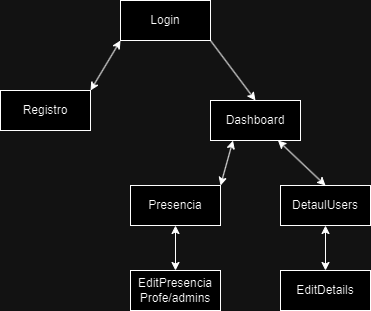

The diagram above was exported from draw.io. Its source (the exported page's mxGraphModel, read from the mxfile embedded in the PNG):
<mxGraphModel dx="1521" dy="835" grid="1" gridSize="10" guides="1" tooltips="1" connect="1" arrows="1" fold="1" page="1" pageScale="1" pageWidth="827" pageHeight="1169" math="0" shadow="0">
  <root>
    <mxCell id="0" />
    <mxCell id="1" parent="0" />
    <mxCell id="gcRHlF3ygOAA8h8dcbSb-1" value="Login" style="rounded=0;whiteSpace=wrap;html=1;" vertex="1" parent="1">
      <mxGeometry x="350" y="400" width="90" height="40" as="geometry" />
    </mxCell>
    <mxCell id="gcRHlF3ygOAA8h8dcbSb-2" value="Registro" style="rounded=0;whiteSpace=wrap;html=1;" vertex="1" parent="1">
      <mxGeometry x="230" y="490" width="90" height="40" as="geometry" />
    </mxCell>
    <mxCell id="gcRHlF3ygOAA8h8dcbSb-3" value="Dashboard" style="rounded=0;whiteSpace=wrap;html=1;" vertex="1" parent="1">
      <mxGeometry x="440" y="500" width="90" height="40" as="geometry" />
    </mxCell>
    <mxCell id="gcRHlF3ygOAA8h8dcbSb-4" value="Presencia" style="rounded=0;whiteSpace=wrap;html=1;" vertex="1" parent="1">
      <mxGeometry x="360" y="585" width="90" height="40" as="geometry" />
    </mxCell>
    <mxCell id="gcRHlF3ygOAA8h8dcbSb-5" value="DetaulUsers" style="rounded=0;whiteSpace=wrap;html=1;" vertex="1" parent="1">
      <mxGeometry x="510" y="585" width="90" height="40" as="geometry" />
    </mxCell>
    <mxCell id="gcRHlF3ygOAA8h8dcbSb-6" value="EditDetails" style="rounded=0;whiteSpace=wrap;html=1;" vertex="1" parent="1">
      <mxGeometry x="510" y="670" width="90" height="40" as="geometry" />
    </mxCell>
    <mxCell id="gcRHlF3ygOAA8h8dcbSb-7" value="" style="endArrow=classic;startArrow=classic;html=1;rounded=0;entryX=0;entryY=1;entryDx=0;entryDy=0;exitX=1;exitY=0;exitDx=0;exitDy=0;" edge="1" parent="1" source="gcRHlF3ygOAA8h8dcbSb-2" target="gcRHlF3ygOAA8h8dcbSb-1">
      <mxGeometry width="50" height="50" relative="1" as="geometry">
        <mxPoint x="310" y="490" as="sourcePoint" />
        <mxPoint x="360" y="440" as="targetPoint" />
      </mxGeometry>
    </mxCell>
    <mxCell id="gcRHlF3ygOAA8h8dcbSb-8" value="" style="endArrow=classic;html=1;rounded=0;entryX=0.5;entryY=0;entryDx=0;entryDy=0;exitX=1;exitY=1;exitDx=0;exitDy=0;" edge="1" parent="1" source="gcRHlF3ygOAA8h8dcbSb-1" target="gcRHlF3ygOAA8h8dcbSb-3">
      <mxGeometry width="50" height="50" relative="1" as="geometry">
        <mxPoint x="450" y="440" as="sourcePoint" />
        <mxPoint x="510" y="420" as="targetPoint" />
      </mxGeometry>
    </mxCell>
    <mxCell id="gcRHlF3ygOAA8h8dcbSb-9" value="" style="endArrow=classic;startArrow=classic;html=1;rounded=0;entryX=0.25;entryY=1;entryDx=0;entryDy=0;exitX=1;exitY=0;exitDx=0;exitDy=0;" edge="1" parent="1" source="gcRHlF3ygOAA8h8dcbSb-4" target="gcRHlF3ygOAA8h8dcbSb-3">
      <mxGeometry width="50" height="50" relative="1" as="geometry">
        <mxPoint x="430" y="600" as="sourcePoint" />
        <mxPoint x="480" y="550" as="targetPoint" />
      </mxGeometry>
    </mxCell>
    <mxCell id="gcRHlF3ygOAA8h8dcbSb-10" value="" style="endArrow=classic;startArrow=classic;html=1;rounded=0;entryX=0.75;entryY=1;entryDx=0;entryDy=0;exitX=0.5;exitY=0;exitDx=0;exitDy=0;" edge="1" parent="1" source="gcRHlF3ygOAA8h8dcbSb-5" target="gcRHlF3ygOAA8h8dcbSb-3">
      <mxGeometry width="50" height="50" relative="1" as="geometry">
        <mxPoint x="540" y="600" as="sourcePoint" />
        <mxPoint x="590" y="550" as="targetPoint" />
      </mxGeometry>
    </mxCell>
    <mxCell id="gcRHlF3ygOAA8h8dcbSb-11" value="" style="endArrow=classic;startArrow=classic;html=1;rounded=0;entryX=0.5;entryY=1;entryDx=0;entryDy=0;exitX=0.5;exitY=0;exitDx=0;exitDy=0;" edge="1" parent="1" source="gcRHlF3ygOAA8h8dcbSb-6" target="gcRHlF3ygOAA8h8dcbSb-5">
      <mxGeometry width="50" height="50" relative="1" as="geometry">
        <mxPoint x="520" y="690" as="sourcePoint" />
        <mxPoint x="570" y="640" as="targetPoint" />
      </mxGeometry>
    </mxCell>
    <mxCell id="gcRHlF3ygOAA8h8dcbSb-12" value="" style="endArrow=classic;startArrow=classic;html=1;rounded=0;entryX=0.5;entryY=1;entryDx=0;entryDy=0;exitX=0.5;exitY=0;exitDx=0;exitDy=0;" edge="1" parent="1" source="gcRHlF3ygOAA8h8dcbSb-13" target="gcRHlF3ygOAA8h8dcbSb-4">
      <mxGeometry width="50" height="50" relative="1" as="geometry">
        <mxPoint x="405" y="670" as="sourcePoint" />
        <mxPoint x="430" y="650" as="targetPoint" />
      </mxGeometry>
    </mxCell>
    <mxCell id="gcRHlF3ygOAA8h8dcbSb-13" value="EditPresencia&lt;div&gt;Profe/admins&lt;/div&gt;" style="rounded=0;whiteSpace=wrap;html=1;" vertex="1" parent="1">
      <mxGeometry x="360" y="670" width="90" height="40" as="geometry" />
    </mxCell>
  </root>
</mxGraphModel>